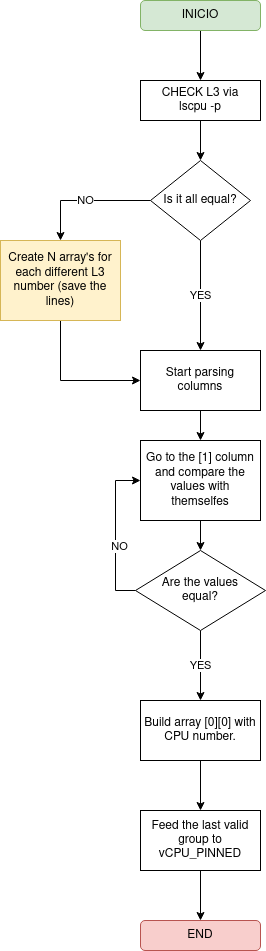

The diagram above was exported from draw.io. Its source (the exported page's mxGraphModel, read from the mxfile embedded in the PNG):
<mxGraphModel dx="1362" dy="764" grid="1" gridSize="10" guides="1" tooltips="1" connect="1" arrows="1" fold="1" page="1" pageScale="1" pageWidth="850" pageHeight="1100" math="0" shadow="0">
  <root>
    <mxCell id="0" />
    <mxCell id="1" parent="0" />
    <mxCell id="zFCb4SPFY_d2kR3qmTOD-4" style="edgeStyle=orthogonalEdgeStyle;rounded=0;orthogonalLoop=1;jettySize=auto;html=1;exitX=0.5;exitY=1;exitDx=0;exitDy=0;" edge="1" parent="1" source="zFCb4SPFY_d2kR3qmTOD-1" target="zFCb4SPFY_d2kR3qmTOD-2">
      <mxGeometry relative="1" as="geometry" />
    </mxCell>
    <mxCell id="zFCb4SPFY_d2kR3qmTOD-1" value="INICIO" style="rounded=1;whiteSpace=wrap;html=1;fillColor=#d5e8d4;strokeColor=#82b366;" vertex="1" parent="1">
      <mxGeometry x="340" y="40" width="120" height="30" as="geometry" />
    </mxCell>
    <mxCell id="zFCb4SPFY_d2kR3qmTOD-5" style="edgeStyle=orthogonalEdgeStyle;rounded=0;orthogonalLoop=1;jettySize=auto;html=1;exitX=0.5;exitY=1;exitDx=0;exitDy=0;entryX=0.5;entryY=0;entryDx=0;entryDy=0;" edge="1" parent="1" source="zFCb4SPFY_d2kR3qmTOD-2" target="zFCb4SPFY_d2kR3qmTOD-3">
      <mxGeometry relative="1" as="geometry" />
    </mxCell>
    <mxCell id="zFCb4SPFY_d2kR3qmTOD-2" value="CHECK L3 via &lt;br&gt;lscpu -p" style="rounded=0;whiteSpace=wrap;html=1;" vertex="1" parent="1">
      <mxGeometry x="340" y="120" width="120" height="40" as="geometry" />
    </mxCell>
    <mxCell id="zFCb4SPFY_d2kR3qmTOD-10" value="YES" style="edgeStyle=orthogonalEdgeStyle;rounded=0;orthogonalLoop=1;jettySize=auto;html=1;exitX=0.5;exitY=1;exitDx=0;exitDy=0;entryX=0.5;entryY=0;entryDx=0;entryDy=0;" edge="1" parent="1" source="zFCb4SPFY_d2kR3qmTOD-3" target="zFCb4SPFY_d2kR3qmTOD-8">
      <mxGeometry relative="1" as="geometry" />
    </mxCell>
    <mxCell id="zFCb4SPFY_d2kR3qmTOD-11" value="NO" style="edgeStyle=orthogonalEdgeStyle;rounded=0;orthogonalLoop=1;jettySize=auto;html=1;exitX=0;exitY=0.5;exitDx=0;exitDy=0;entryX=0.5;entryY=0;entryDx=0;entryDy=0;" edge="1" parent="1" source="zFCb4SPFY_d2kR3qmTOD-3" target="zFCb4SPFY_d2kR3qmTOD-9">
      <mxGeometry relative="1" as="geometry" />
    </mxCell>
    <mxCell id="zFCb4SPFY_d2kR3qmTOD-3" value="Is it all equal?" style="rhombus;whiteSpace=wrap;html=1;" vertex="1" parent="1">
      <mxGeometry x="350" y="200" width="100" height="80" as="geometry" />
    </mxCell>
    <mxCell id="zFCb4SPFY_d2kR3qmTOD-17" style="edgeStyle=orthogonalEdgeStyle;rounded=0;orthogonalLoop=1;jettySize=auto;html=1;entryX=0.5;entryY=0;entryDx=0;entryDy=0;" edge="1" parent="1" source="zFCb4SPFY_d2kR3qmTOD-8" target="zFCb4SPFY_d2kR3qmTOD-15">
      <mxGeometry relative="1" as="geometry" />
    </mxCell>
    <mxCell id="zFCb4SPFY_d2kR3qmTOD-8" value="Start parsing &lt;br&gt;columns" style="rounded=0;whiteSpace=wrap;html=1;" vertex="1" parent="1">
      <mxGeometry x="340" y="390" width="120" height="60" as="geometry" />
    </mxCell>
    <mxCell id="zFCb4SPFY_d2kR3qmTOD-14" style="edgeStyle=orthogonalEdgeStyle;rounded=0;orthogonalLoop=1;jettySize=auto;html=1;exitX=0.5;exitY=1;exitDx=0;exitDy=0;entryX=0;entryY=0.5;entryDx=0;entryDy=0;" edge="1" parent="1" source="zFCb4SPFY_d2kR3qmTOD-9" target="zFCb4SPFY_d2kR3qmTOD-8">
      <mxGeometry relative="1" as="geometry" />
    </mxCell>
    <mxCell id="zFCb4SPFY_d2kR3qmTOD-9" value="&lt;div&gt;Create N array's for each different L3 number (save the lines)&lt;br&gt;&lt;/div&gt;" style="rounded=0;whiteSpace=wrap;html=1;fillColor=#fff2cc;strokeColor=#d6b656;" vertex="1" parent="1">
      <mxGeometry x="200" y="280" width="120" height="80" as="geometry" />
    </mxCell>
    <mxCell id="zFCb4SPFY_d2kR3qmTOD-19" style="edgeStyle=orthogonalEdgeStyle;rounded=0;orthogonalLoop=1;jettySize=auto;html=1;exitX=0.5;exitY=1;exitDx=0;exitDy=0;entryX=0.5;entryY=0;entryDx=0;entryDy=0;" edge="1" parent="1" source="zFCb4SPFY_d2kR3qmTOD-15" target="zFCb4SPFY_d2kR3qmTOD-18">
      <mxGeometry relative="1" as="geometry" />
    </mxCell>
    <mxCell id="zFCb4SPFY_d2kR3qmTOD-15" value="Go to the [1] column and compare the values with themselfes" style="rounded=0;whiteSpace=wrap;html=1;" vertex="1" parent="1">
      <mxGeometry x="340" y="480" width="120" height="80" as="geometry" />
    </mxCell>
    <mxCell id="zFCb4SPFY_d2kR3qmTOD-20" style="edgeStyle=orthogonalEdgeStyle;rounded=0;orthogonalLoop=1;jettySize=auto;html=1;exitX=0;exitY=0.5;exitDx=0;exitDy=0;entryX=0;entryY=0.5;entryDx=0;entryDy=0;" edge="1" parent="1" source="zFCb4SPFY_d2kR3qmTOD-18" target="zFCb4SPFY_d2kR3qmTOD-15">
      <mxGeometry relative="1" as="geometry" />
    </mxCell>
    <mxCell id="zFCb4SPFY_d2kR3qmTOD-21" value="NO" style="edgeLabel;html=1;align=center;verticalAlign=middle;resizable=0;points=[];" vertex="1" connectable="0" parent="zFCb4SPFY_d2kR3qmTOD-20">
      <mxGeometry x="-0.1613" y="-3" relative="1" as="geometry">
        <mxPoint as="offset" />
      </mxGeometry>
    </mxCell>
    <mxCell id="zFCb4SPFY_d2kR3qmTOD-22" value="YES" style="edgeStyle=orthogonalEdgeStyle;rounded=0;orthogonalLoop=1;jettySize=auto;html=1;exitX=0.5;exitY=1;exitDx=0;exitDy=0;" edge="1" parent="1" source="zFCb4SPFY_d2kR3qmTOD-18">
      <mxGeometry relative="1" as="geometry">
        <mxPoint x="400" y="740" as="targetPoint" />
      </mxGeometry>
    </mxCell>
    <mxCell id="zFCb4SPFY_d2kR3qmTOD-18" value="Are the values &lt;br&gt;equal?" style="rhombus;whiteSpace=wrap;html=1;" vertex="1" parent="1">
      <mxGeometry x="335" y="590" width="130" height="80" as="geometry" />
    </mxCell>
    <mxCell id="zFCb4SPFY_d2kR3qmTOD-25" style="edgeStyle=orthogonalEdgeStyle;rounded=0;orthogonalLoop=1;jettySize=auto;html=1;entryX=0.5;entryY=0;entryDx=0;entryDy=0;" edge="1" parent="1" source="zFCb4SPFY_d2kR3qmTOD-23" target="zFCb4SPFY_d2kR3qmTOD-24">
      <mxGeometry relative="1" as="geometry" />
    </mxCell>
    <mxCell id="zFCb4SPFY_d2kR3qmTOD-23" value="Build array [0][0] with CPU number." style="rounded=0;whiteSpace=wrap;html=1;" vertex="1" parent="1">
      <mxGeometry x="340" y="740" width="120" height="60" as="geometry" />
    </mxCell>
    <mxCell id="zFCb4SPFY_d2kR3qmTOD-27" style="edgeStyle=orthogonalEdgeStyle;rounded=0;orthogonalLoop=1;jettySize=auto;html=1;exitX=0.5;exitY=1;exitDx=0;exitDy=0;entryX=0.5;entryY=0;entryDx=0;entryDy=0;" edge="1" parent="1" source="zFCb4SPFY_d2kR3qmTOD-24" target="zFCb4SPFY_d2kR3qmTOD-26">
      <mxGeometry relative="1" as="geometry" />
    </mxCell>
    <mxCell id="zFCb4SPFY_d2kR3qmTOD-24" value="Feed the last valid group to vCPU_PINNED" style="rounded=0;whiteSpace=wrap;html=1;" vertex="1" parent="1">
      <mxGeometry x="340" y="850" width="120" height="60" as="geometry" />
    </mxCell>
    <mxCell id="zFCb4SPFY_d2kR3qmTOD-26" value="END" style="rounded=1;whiteSpace=wrap;html=1;fillColor=#f8cecc;strokeColor=#b85450;" vertex="1" parent="1">
      <mxGeometry x="340" y="960" width="120" height="30" as="geometry" />
    </mxCell>
  </root>
</mxGraphModel>